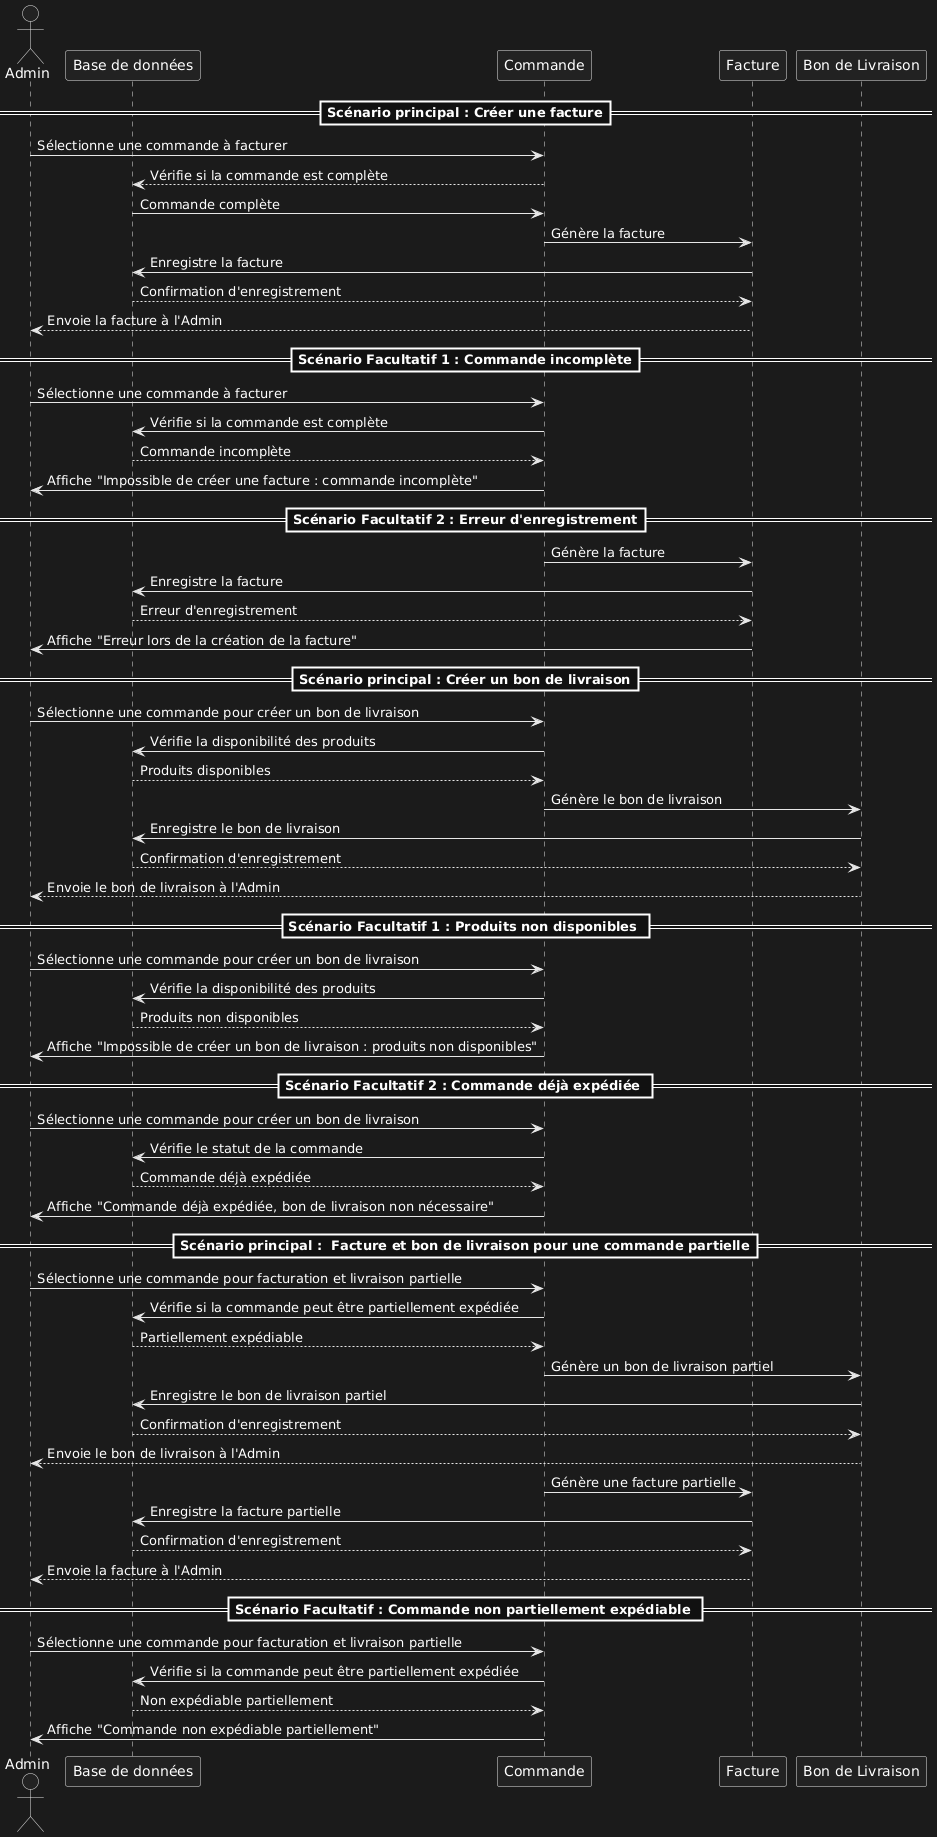

The diagram above was rendered by PlantUML. Its source (embedded in the PNG):
@startuml
'usecase d'Admin "Créer les factures et les bons de livraison"

'actors list
actor Admin
participant "Base de données" as base
participant Commande
participant Facture
participant "Bon de Livraison" as bon



                                                      ==Scénario principal : Créer une facture==

Admin -> Commande : Sélectionne une commande à facturer
Commande --> base : Vérifie si la commande est complète
base -> Commande : Commande complète
Commande -> Facture : Génère la facture
Facture -> base : Enregistre la facture
base --> Facture : Confirmation d'enregistrement
Facture --> Admin : Envoie la facture à l'Admin

                                                       ==Scénario Facultatif 1 : Commande incomplète==

Admin -> Commande : Sélectionne une commande à facturer
Commande -> base : Vérifie si la commande est complète
base --> Commande : Commande incomplète
Commande -> Admin : Affiche "Impossible de créer une facture : commande incomplète"

                                                       ==Scénario Facultatif 2 : Erreur d'enregistrement==

Commande -> Facture : Génère la facture
Facture -> base : Enregistre la facture
base --> Facture : Erreur d'enregistrement
Facture -> Admin : Affiche "Erreur lors de la création de la facture"



                                                   ==Scénario principal : Créer un bon de livraison==

Admin -> Commande : Sélectionne une commande pour créer un bon de livraison
Commande -> base : Vérifie la disponibilité des produits
base --> Commande : Produits disponibles
Commande -> bon : Génère le bon de livraison
bon -> base : Enregistre le bon de livraison
base --> bon : Confirmation d'enregistrement
bon --> Admin : Envoie le bon de livraison à l'Admin

                                                == Scénario Facultatif 1 : Produits non disponibles ==

Admin -> Commande : Sélectionne une commande pour créer un bon de livraison
Commande -> base : Vérifie la disponibilité des produits
base --> Commande : Produits non disponibles
Commande -> Admin : Affiche "Impossible de créer un bon de livraison : produits non disponibles"

                                                == Scénario Facultatif 2 : Commande déjà expédiée ==

Admin -> Commande : Sélectionne une commande pour créer un bon de livraison
Commande -> base : Vérifie le statut de la commande
base --> Commande : Commande déjà expédiée
Commande -> Admin : Affiche "Commande déjà expédiée, bon de livraison non nécessaire"



                                              ==Scénario principal :  Facture et bon de livraison pour une commande partielle==

Admin -> Commande : Sélectionne une commande pour facturation et livraison partielle
Commande -> base : Vérifie si la commande peut être partiellement expédiée
base --> Commande : Partiellement expédiable
Commande -> bon : Génère un bon de livraison partiel
bon -> base : Enregistre le bon de livraison partiel
base --> bon : Confirmation d'enregistrement
bon --> Admin : Envoie le bon de livraison à l'Admin

Commande -> Facture : Génère une facture partielle
Facture -> base : Enregistre la facture partielle
base --> Facture : Confirmation d'enregistrement
Facture --> Admin : Envoie la facture à l'Admin

== Scénario Facultatif : Commande non partiellement expédiable ==
Admin -> Commande : Sélectionne une commande pour facturation et livraison partielle
Commande -> base : Vérifie si la commande peut être partiellement expédiée
base --> Commande : Non expédiable partiellement
Commande -> Admin : Affiche "Commande non expédiable partiellement"
@enduml